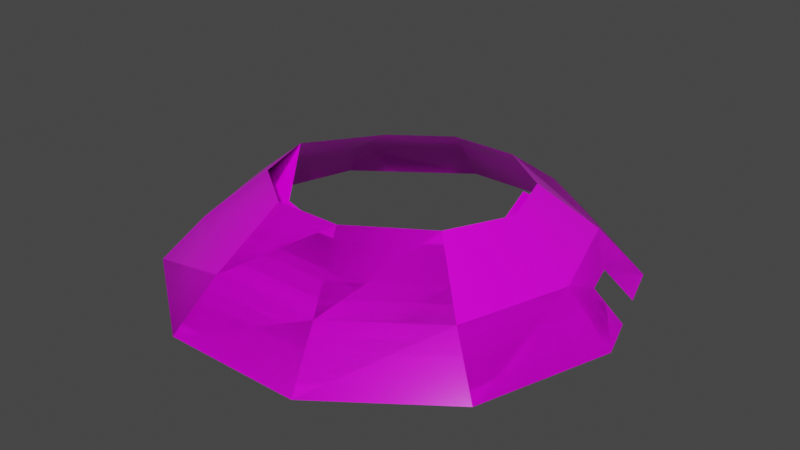 # Source: maloca2.blend  (saved by Blender 2.80.75; exported with 4.5.12 LTS)
import bpy
from mathutils import Matrix  # noqa: F401  (used for matrix-valued properties, if any)

bpy.ops.wm.read_factory_settings(use_empty=True)
scene = bpy.context.scene
scene.name = 'Scene'

# ---- collections
col_collection = bpy.data.collections.new('Collection'); scene.collection.children.link(col_collection)

# ---- images (referenced by path relative to the original .blend; pixels are not part of the script)
import os
ASSET_DIR = os.environ.get("B2B_ASSET_DIR", "")  # directory of the original .blend (textures are referenced by path, not embedded)
HERE = os.path.dirname(os.path.abspath(__file__))  # packed textures are extracted next to this script under _unpacked/

def load_image(name, relpath, width, height, colorspace="sRGB"):
    """Load a texture the original file referenced (path relative to the .blend, or extracted next to this script)."""
    p = next((c for c in (os.path.join(HERE, relpath), os.path.join(ASSET_DIR, relpath)) if relpath and os.path.exists(c)), "")
    if p:
        img = bpy.data.images.load(p, check_existing=True)
        img.name = name
    else:  # same state as the original file: an image datablock whose file is absent (Cycles renders it pink)
        img = bpy.data.images.new(name, width, height)
        img.source = "FILE"
        img.filepath = "//" + (relpath or name)
    img.colorspace_settings.name = colorspace
    return img
img_woodplanks028_col_var2_1k_jpg_001 = load_image('WoodPlanks028_COL_VAR2_1K.jpg.001', 'Textures/WoodPlanks028/REGULAR/1K/WoodPlanks028_COL_VAR2_1K.jpg', 1024, 1024, 'sRGB')
img_woodplanks028_ao_1k_jpg = load_image('WoodPlanks028_AO_1K.jpg', 'Textures/WoodPlanks028/REGULAR/1K/WoodPlanks028_AO_1K.jpg', 1024, 1024, 'Non-Color')
img_woodplanks028_nrm_1k_jpg = load_image('WoodPlanks028_NRM_1K.jpg', 'Textures/WoodPlanks028/REGULAR/1K/WoodPlanks028_NRM_1K.jpg', 1024, 1024, 'Non-Color')

# ---- materials (node trees are filled in below, after node groups)
mat_material_001 = bpy.data.materials.new('Material.001')
mat_material_001.use_transparent_shadow = False
mat_material_001.preview_render_type = 'FLAT'

# ---- material node trees
mat_material_001.use_nodes = True; mat_material_001.node_tree.nodes.clear()

# ---- world
world_world = bpy.data.worlds.new('World'); scene.world = world_world
world_world.use_nodes = True; world_world.node_tree.nodes.clear()
_N = world_world.node_tree.nodes; _L = world_world.node_tree.links
n0 = _N.new('ShaderNodeOutputWorld'); n0.name = 'World Output'; n0.location = (300, 300)
n1 = _N.new('ShaderNodeBackground'); n1.name = 'Background'; n1.location = (10, 300)
n1.inputs[0].default_value = (0.05088, 0.05088, 0.05088, 1.0)
_L.new(n1.outputs[0], n0.inputs[0])
n0.is_active_output = True
world_world.color = (0.05088, 0.05088, 0.05088)
world_world.use_sun_shadow = False
world_world.sun_shadow_jitter_overblur = 0.0

# ---- meshes
me_dis_cty_rmap_bld_sm_b_01_m_002 = bpy.data.meshes.new('DIS_CTY_RMAP_Bld_SM_B_01#M.002')
me_dis_cty_rmap_bld_sm_b_01_m_002.from_pydata([(-12.51, -0.257, 4.791), (-8.335, -6.408, 1.453), (-1.376, -5.812, -1.498), (3.548, -11.93, 4.791), (11.78, -6.713, 4.791), (12.44, 1.993, 2.473), (10.09, 9.204, 2.473), (6.694, 11.87, 4.791), (-0.8887, 11.87, 4.791), (-7.023, 7.415, 4.791), (-18.3, -0.8619, 0.1212), (-22.97, -0.9909, -4.912), (-18.19, -15.69, -4.912), (-8.462, -14.57, 0.4843), (-5.687, -24.77, -4.912), (-4.368, -20.04, 0.1212), (9.767, -24.77, -4.912), (8.092, -20.04, 0.1212), (22.27, -15.69, -4.912), (18.17, -12.71, 0.1212), (27.05, -0.9909, -4.912), (22.02, -0.8619, 0.1212), (22.27, 13.71, -4.912), (18.17, 10.99, 0.1212), (9.767, 22.79, -4.912), (8.092, 18.31, 0.1212), (-5.688, 22.79, -4.912), (-4.368, 18.31, 0.1212), (-18.19, 13.71, -4.912), (-14.45, 10.99, 0.1212), (-4.034, -11.93, 4.791), (11.78, -6.713, 4.791), (-0.8887, 11.87, 4.791), (-7.023, 7.415, 4.791), (-12.51, -0.257, 4.791), (-5.687, -24.77, -4.912), (-4.368, -20.04, 0.1212), (22.27, -15.69, -4.912), (18.17, -12.71, 0.1212), (22.27, 13.71, -4.912), (18.17, 10.99, 0.1212), (-5.688, 22.79, -4.912), (-4.368, 18.31, 0.1212), (-18.19, 13.71, -4.912), (-22.97, -0.9909, -4.912), (-18.3, -0.8619, 0.1212), (-14.45, 10.99, 0.1212), (25.44, 3.955, -4.912), (23.99, 8.407, -4.912), (23.74, 3.469, -3.038), (21.5, 6.501, -1.764), (21.34, 7.025, -1.776), (22.52, 3.118, -1.687)], [], [(34, 33, 46), (46, 45, 34), (9, 32, 42), (42, 29, 9), (8, 7, 25), (25, 27, 8), (40, 25, 7), (6, 5, 21), (21, 23, 6), (5, 31, 38), (38, 21, 5), (4, 3, 17), (17, 19, 4), (3, 30, 36), (36, 17, 3), (2, 1, 13), (13, 15, 2), (1, 0, 10), (10, 13, 1), (45, 46, 43), (43, 44, 45), (29, 42, 41), (41, 28, 29), (27, 25, 24), (24, 26, 27), (25, 40, 39), (39, 24, 25), (21, 49, 52), (20, 47, 49), (21, 38, 37), (37, 20, 21), (19, 17, 16), (16, 18, 19), (17, 36, 35), (35, 16, 17), (15, 13, 12), (12, 14, 15), (13, 10, 11), (11, 12, 13), (51, 22, 23), (50, 23, 21), (21, 20, 49), (52, 50, 21), (23, 50, 51), (51, 48, 22)])
me_dis_cty_rmap_bld_sm_b_01_m_002.polygons.foreach_set('use_smooth', [True] * 45)
_uv = me_dis_cty_rmap_bld_sm_b_01_m_002.uv_layers.new(name='DIS_CTY_RMAP_Bld_SM_B_01_M_001-mesh-map-0')
_uv.uv.foreach_set('vector', [0.3302, 0.6793, 0.3143, 0.6746, 0.3148, 0.5508, 0.3148, 0.5508, 0.3629, 0.5646, 0.3302, 0.6793, 0.3143, 0.6746, 0.2983, 0.6789, 0.2666, 0.5634, 0.2666, 0.5634, 0.3148, 0.5508, 0.3143, 0.6746, 0.191, 0.6744, 0.175, 0.6697, 0.1756, 0.546, 0.1756, 0.546, 0.2237, 0.5598, 0.191, 0.6744, 0.1274, 0.5586, 0.1756, 0.546, 0.175, 0.6697, 0.2792, 0.6697, 0.2633, 0.6653, 0.2631, 0.5434, 0.2631, 0.5434, 0.3112, 0.5567, 0.2792, 0.6697, 0.2633, 0.6653, 0.2474, 0.6699, 0.215, 0.5572, 0.215, 0.5572, 0.2631, 0.5434, 0.2633, 0.6653, 0.2348, 0.6796, 0.2188, 0.6751, 0.2193, 0.5506, 0.2193, 0.5506, 0.2674, 0.5641, 0.2348, 0.6796, 0.2188, 0.6751, 0.2028, 0.6793, 0.1711, 0.5632, 0.1711, 0.5632, 0.2193, 0.5506, 0.2188, 0.6751, 0.2553, 0.6727, 0.2394, 0.6682, 0.2394, 0.5451, 0.2394, 0.5451, 0.2875, 0.5584, 0.2553, 0.6727, 0.2394, 0.6682, 0.2234, 0.6727, 0.1912, 0.5584, 0.1912, 0.5584, 0.2394, 0.5451, 0.2394, 0.6682, 0.3629, 0.5646, 0.3148, 0.5508, 0.315, 0.5155, 0.315, 0.5155, 0.3674, 0.5285, 0.3629, 0.5646, 0.3148, 0.5508, 0.2666, 0.5634, 0.2625, 0.5272, 0.2625, 0.5272, 0.315, 0.5155, 0.3148, 0.5508, 0.2237, 0.5598, 0.1756, 0.546, 0.1758, 0.5107, 0.1758, 0.5107, 0.2282, 0.5237, 0.2237, 0.5598, 0.1756, 0.546, 0.1274, 0.5586, 0.1232, 0.5224, 0.1232, 0.5224, 0.1758, 0.5107, 0.1756, 0.546, 0.2631, 0.5434, 0.2809, 0.5264, 0.2794, 0.5354, 0.263, 0.5085, 0.2807, 0.5127, 0.2809, 0.5264, 0.2631, 0.5434, 0.215, 0.5572, 0.2105, 0.5214, 0.2105, 0.5214, 0.263, 0.5085, 0.2631, 0.5434, 0.2674, 0.5641, 0.2193, 0.5506, 0.2194, 0.5152, 0.2194, 0.5152, 0.2718, 0.5278, 0.2674, 0.5641, 0.2193, 0.5506, 0.1711, 0.5632, 0.1669, 0.5268, 0.1669, 0.5268, 0.2194, 0.5152, 0.2193, 0.5506, 0.2875, 0.5584, 0.2394, 0.5451, 0.2394, 0.51, 0.2394, 0.51, 0.2918, 0.5224, 0.2875, 0.5584, 0.2394, 0.5451, 0.1912, 0.5584, 0.1869, 0.5224, 0.1869, 0.5224, 0.2394, 0.51, 0.2394, 0.5451, 0.295, 0.539, 0.3155, 0.5209, 0.3112, 0.5567, 0.2931, 0.5386, 0.3112, 0.5567, 0.2631, 0.5434, 0.2631, 0.5434, 0.263, 0.5085, 0.2809, 0.5264, 0.2794, 0.5354, 0.2931, 0.5386, 0.2631, 0.5434, 0.3112, 0.5567, 0.2931, 0.5386, 0.295, 0.539, 0.295, 0.539, 0.2966, 0.5164, 0.3155, 0.5209])
_uv.active_render = True
_uv = me_dis_cty_rmap_bld_sm_b_01_m_002.uv_layers.new(name='DIS_CTY_RMAP_Bld_SM_B_01_M_001-mesh-map-1')
_uv.uv.foreach_set('vector', [0.8836, 0.1418, 0.8853, 0.1371, 0.9097, 0.1348, 0.9097, 0.1348, 0.9043, 0.1496, 0.8836, 0.1418, 0.3881, 0.4117, 0.3881, 0.4176, 0.367, 0.424, 0.367, 0.424, 0.367, 0.4054, 0.3881, 0.4117, 0.3375, 0.6514, 0.336, 0.6561, 0.3148, 0.6498, 0.3148, 0.6498, 0.3195, 0.6348, 0.3375, 0.6514, 0.3148, 0.6684, 0.3148, 0.6498, 0.336, 0.6561, 0.3875, 0.6039, 0.386, 0.6087, 0.3648, 0.6024, 0.3648, 0.6024, 0.3695, 0.5874, 0.3875, 0.6039, 0.386, 0.6087, 0.386, 0.6146, 0.3648, 0.6209, 0.3648, 0.6209, 0.3648, 0.6024, 0.386, 0.6087, 0.2343, 0.6916, 0.2328, 0.6964, 0.2117, 0.6901, 0.2117, 0.6901, 0.2164, 0.6751, 0.2343, 0.6916, 0.2328, 0.6964, 0.2328, 0.7023, 0.2117, 0.7086, 0.2117, 0.7086, 0.2117, 0.6901, 0.2328, 0.6964, 0.8759, 0.1494, 0.88, 0.1465, 0.893, 0.1643, 0.893, 0.1643, 0.8802, 0.1734, 0.8759, 0.1494, 0.88, 0.1465, 0.8836, 0.1418, 0.9043, 0.1496, 0.9043, 0.1496, 0.893, 0.1643, 0.88, 0.1465, 0.9043, 0.1496, 0.9097, 0.1348, 0.9154, 0.1375, 0.9154, 0.1375, 0.9097, 0.1531, 0.9043, 0.1496, 0.367, 0.4054, 0.367, 0.424, 0.3605, 0.4245, 0.3605, 0.4245, 0.3605, 0.4049, 0.367, 0.4054, 0.3195, 0.6348, 0.3148, 0.6498, 0.3084, 0.6493, 0.3084, 0.6493, 0.3133, 0.6334, 0.3195, 0.6348, 0.3148, 0.6498, 0.3148, 0.6684, 0.3084, 0.6689, 0.3084, 0.6689, 0.3084, 0.6493, 0.3148, 0.6498, 0.3648, 0.6024, 0.3625, 0.5965, 0.3641, 0.5971, 0.3583, 0.6019, 0.36, 0.5965, 0.3625, 0.5965, 0.3648, 0.6024, 0.3648, 0.6209, 0.3583, 0.6214, 0.3583, 0.6214, 0.3583, 0.6019, 0.3648, 0.6024, 0.2164, 0.6751, 0.2117, 0.6901, 0.2052, 0.6895, 0.2052, 0.6895, 0.2102, 0.6737, 0.2164, 0.6751, 0.2117, 0.6901, 0.2117, 0.7086, 0.2052, 0.7091, 0.2052, 0.7091, 0.2052, 0.6895, 0.2117, 0.6901, 0.8802, 0.1734, 0.893, 0.1643, 0.8978, 0.1687, 0.8978, 0.1687, 0.8843, 0.1783, 0.8802, 0.1734, 0.893, 0.1643, 0.9043, 0.1496, 0.9097, 0.1531, 0.9097, 0.1531, 0.8978, 0.1687, 0.893, 0.1643, 0.3655, 0.5922, 0.3633, 0.586, 0.3695, 0.5874, 0.3653, 0.5928, 0.3695, 0.5874, 0.3648, 0.6024, 0.3648, 0.6024, 0.3583, 0.6019, 0.3625, 0.5965, 0.3641, 0.5971, 0.3653, 0.5928, 0.3648, 0.6024, 0.3695, 0.5874, 0.3653, 0.5928, 0.3655, 0.5922, 0.3655, 0.5922, 0.3615, 0.5917, 0.3633, 0.586])
_uv = me_dis_cty_rmap_bld_sm_b_01_m_002.uv_layers.new(name='DIS_CTY_RMAP_Bld_SM_B_01_M_001-mesh-map-2')
_uv.uv.foreach_set('vector', [0.0006563, 1.999, 0.0006393, 1.999, 0.0006399, 1.999, 0.0006399, 1.999, 0.0006911, 1.999, 0.0006563, 1.999, 0.0006393, 1.999, 0.0006223, 1.999, 0.0005886, 1.999, 0.0005886, 1.999, 0.0006399, 1.999, 0.0006393, 1.999, 0.000508, 1.999, 0.000491, 1.999, 0.0004916, 1.999, 0.0004916, 1.999, 0.0005429, 1.999, 0.000508, 1.999, 0.0004403, 1.999, 0.0004916, 1.999, 0.000491, 1.999, 0.000602, 1.999, 0.000585, 1.999, 0.0005848, 1.999, 0.0005848, 1.999, 0.000636, 1.999, 0.000602, 1.999, 0.000585, 1.999, 0.0005681, 1.999, 0.0005336, 1.999, 0.0005336, 1.999, 0.0005848, 1.999, 0.000585, 1.999, 0.0005547, 1.999, 0.0005377, 1.999, 0.0005382, 1.999, 0.0005382, 1.999, 0.0005894, 1.999, 0.0005547, 1.999, 0.0005377, 1.999, 0.0005207, 1.999, 0.0004868, 1.999, 0.0004868, 1.999, 0.0005382, 1.999, 0.0005377, 1.999, 0.0005765, 1.999, 0.0005596, 1.999, 0.0005596, 1.999, 0.0005596, 1.999, 0.0006108, 1.999, 0.0005765, 1.999, 0.0005596, 1.999, 0.0005426, 1.999, 0.0005083, 1.999, 0.0005083, 1.999, 0.0005596, 1.999, 0.0005596, 1.999, 0.0006911, 1.999, 0.0006399, 1.999, 0.0006401, 1.999, 0.0006401, 1.999, 0.0006959, 1.999, 0.0006911, 1.999, 0.0006399, 1.999, 0.0005886, 1.999, 0.0005842, 1.999, 0.0005842, 1.999, 0.0006401, 1.999, 0.0006399, 1.999, 0.0005429, 1.999, 0.0004916, 1.999, 0.0004918, 1.999, 0.0004918, 1.999, 0.0005476, 1.999, 0.0005429, 1.999, 0.0004916, 1.999, 0.0004403, 1.999, 0.0004359, 1.999, 0.0004359, 1.999, 0.0004918, 1.999, 0.0004916, 1.999, 0.0005848, 1.999, 0.0006038, 1.999, 0.0006022, 1.999, 0.0005847, 1.999, 0.0006035, 1.999, 0.0006038, 1.999, 0.0005848, 1.999, 0.0005336, 1.999, 0.0005289, 1.999, 0.0005289, 1.999, 0.0005847, 1.999, 0.0005848, 1.999, 0.0005894, 1.999, 0.0005382, 1.999, 0.0005383, 1.999, 0.0005383, 1.999, 0.0005941, 1.999, 0.0005894, 1.999, 0.0005382, 1.999, 0.0004868, 1.999, 0.0004824, 1.999, 0.0004824, 1.999, 0.0005383, 1.999, 0.0005382, 1.999, 0.0006108, 1.999, 0.0005596, 1.999, 0.0005596, 1.999, 0.0005596, 1.999, 0.0006154, 1.999, 0.0006108, 1.999, 0.0005596, 1.999, 0.0005083, 1.999, 0.0005037, 1.999, 0.0005037, 1.999, 0.0005596, 1.999, 0.0005596, 1.999, 0.0006188, 1.999, 0.0006406, 1.999, 0.000636, 1.999, 0.0006168, 1.999, 0.000636, 1.999, 0.0005848, 1.999, 0.0005848, 1.999, 0.0005847, 1.999, 0.0006038, 1.999, 0.0006022, 1.999, 0.0006168, 1.999, 0.0005848, 1.999, 0.000636, 1.999, 0.0006168, 1.999, 0.0006188, 1.999, 0.0006188, 1.999, 0.0006205, 1.999, 0.0006406, 1.999])
me_dis_cty_rmap_bld_sm_b_01_m_002.materials.append(mat_material_001)
me_dis_cty_rmap_bld_sm_b_01_m_002.use_remesh_preserve_volume = False
me_dis_cty_rmap_bld_sm_b_01_m_002.use_remesh_preserve_attributes = False
me_dis_cty_rmap_bld_sm_b_01_m_002.use_mirror_vertex_groups = False
me_dis_cty_rmap_bld_sm_b_01_m_002.update()
me_dis_cty_rmap_bld_sm_b_01_m_003 = bpy.data.meshes.new('DIS_CTY_RMAP_Bld_SM_B_01#M.003')
me_dis_cty_rmap_bld_sm_b_01_m_003.from_pydata([(-12.51, -0.257, 4.791), (-10.17, -7.468, 4.791), (-4.034, -11.93, 4.791), (3.548, -11.93, 4.791), (11.78, -6.713, 4.791), (15.17, 0.2043, 4.791), (12.83, 7.415, 4.791), (6.694, 11.87, 4.791), (-0.8887, 11.87, 4.791), (-7.023, 7.415, 4.791), (-18.3, -0.8619, 0.1212), (-22.97, -0.9909, -4.912), (-18.19, -15.69, -4.912), (-14.45, -12.71, 0.1212), (-5.687, -24.77, -4.912), (-4.368, -20.04, 0.1212), (9.767, -24.77, -4.912), (8.092, -20.04, 0.1212), (22.27, -15.69, -4.912), (18.17, -12.71, 0.1212), (27.05, -0.9909, -4.912), (22.02, -0.8619, 0.1212), (22.27, 13.71, -4.912), (18.17, 10.99, 0.1212), (9.767, 22.79, -4.912), (8.092, 18.31, 0.1212), (-5.688, 22.79, -4.912), (-4.368, 18.31, 0.1212), (-18.19, 13.71, -4.912), (-14.45, 10.99, 0.1212), (-4.034, -11.93, 4.791), (11.78, -6.713, 4.791), (12.83, 7.415, 4.791), (-0.8887, 11.87, 4.791), (-7.023, 7.415, 4.791), (-12.51, -0.257, 4.791), (-5.687, -24.77, -4.912), (-4.368, -20.04, 0.1212), (22.27, -15.69, -4.912), (18.17, -12.71, 0.1212), (22.27, 13.71, -4.912), (18.17, 10.99, 0.1212), (-5.688, 22.79, -4.912), (-4.368, 18.31, 0.1212), (-18.19, 13.71, -4.912), (-22.97, -0.9909, -4.912), (-18.3, -0.8619, 0.1212), (-14.45, 10.99, 0.1212), (25.44, 3.955, -4.912), (23.99, 8.407, -4.912), (23.74, 3.469, -3.038), (21.5, 6.501, -1.764), (21.34, 7.025, -1.776), (22.52, 3.118, -1.687)], [], [(35, 34, 47), (47, 46, 35), (9, 33, 43), (43, 29, 9), (8, 7, 25), (25, 27, 8), (7, 32, 41), (41, 25, 7), (6, 5, 21), (21, 23, 6), (5, 31, 39), (39, 21, 5), (4, 3, 17), (17, 19, 4), (3, 30, 37), (37, 17, 3), (2, 1, 13), (13, 15, 2), (1, 0, 10), (10, 13, 1), (46, 47, 44), (44, 45, 46), (29, 43, 42), (42, 28, 29), (27, 25, 24), (24, 26, 27), (25, 41, 40), (40, 24, 25), (21, 50, 53), (20, 48, 50), (21, 39, 38), (38, 20, 21), (19, 17, 16), (16, 18, 19), (17, 37, 36), (36, 16, 17), (15, 13, 12), (12, 14, 15), (13, 10, 11), (11, 12, 13), (52, 22, 23), (51, 23, 21), (21, 20, 50), (53, 51, 21), (23, 51, 52), (52, 49, 22)])
me_dis_cty_rmap_bld_sm_b_01_m_003.polygons.foreach_set('use_smooth', [True] * 46)
_uv = me_dis_cty_rmap_bld_sm_b_01_m_003.uv_layers.new(name='DIS_CTY_RMAP_Bld_SM_B_01_M-mesh-map-0')
_uv.uv.foreach_set('vector', [0.3582, 0.6915, 0.3193, 0.5401, 0.4754, 0.5242, 0.4754, 0.5242, 0.4754, 0.7307, 0.3582, 0.6915, 0.6129, 0.6685, 0.6129, 0.5429, 0.7558, 0.5268, 0.7558, 0.5268, 0.7558, 0.7332, 0.6129, 0.6685, 0.8904, 0.1341, 0.86, 0.2571, 0.7275, 0.2467, 0.7275, 0.2467, 0.7741, 0.04651, 0.8904, 0.1341, 0.86, 0.2571, 0.8904, 0.3796, 0.7761, 0.4461, 0.7761, 0.4461, 0.7275, 0.2467, 0.86, 0.2571, 0.6125, 0.1225, 0.5737, 0.2432, 0.4363, 0.2523, 0.4363, 0.2523, 0.4973, 0.0554, 0.6125, 0.1225, 0.5737, 0.2432, 0.6125, 0.3648, 0.474, 0.4537, 0.474, 0.4537, 0.4363, 0.2523, 0.5737, 0.2432, 0.3189, 0.1203, 0.2856, 0.2804, 0.1175, 0.2513, 0.1175, 0.2513, 0.1661, 0.05237, 0.3189, 0.1203, 0.2856, 0.2804, 0.3189, 0.4027, 0.1694, 0.4492, 0.1694, 0.4492, 0.1175, 0.2513, 0.2856, 0.2804, 0.2777, 0.6575, 0.2473, 0.7804, 0.1149, 0.7528, 0.1149, 0.7528, 0.1612, 0.5525, 0.2777, 0.6575, 0.2473, 0.7804, 0.2777, 0.903, 0.1635, 0.9522, 0.1635, 0.9522, 0.1149, 0.7528, 0.2473, 0.7804, 0.4754, 0.7307, 0.4754, 0.5242, 0.5862, 0.5005, 0.5862, 0.5005, 0.5862, 0.7566, 0.4754, 0.7307, 0.7558, 0.7332, 0.7558, 0.5268, 0.8666, 0.5008, 0.8666, 0.5008, 0.8666, 0.7569, 0.7558, 0.7332, 0.7741, 0.04651, 0.7275, 0.2467, 0.6129, 0.2499, 0.6129, 0.2499, 0.6702, 0.0002043, 0.7741, 0.04651, 0.7275, 0.2467, 0.7761, 0.4461, 0.6715, 0.5004, 0.6715, 0.5004, 0.6129, 0.2499, 0.7275, 0.2467, 0.4363, 0.2523, 0.3847, 0.1755, 0.4145, 0.1836, 0.3193, 0.2478, 0.3433, 0.1646, 0.3847, 0.1755, 0.4363, 0.2523, 0.474, 0.4537, 0.3644, 0.5001, 0.3644, 0.5001, 0.3193, 0.2478, 0.4363, 0.2523, 0.1661, 0.05237, 0.1175, 0.2513, 0.0002043, 0.2491, 0.0002043, 0.2491, 0.06001, 0.0002043, 0.1661, 0.05237, 0.1175, 0.2513, 0.1694, 0.4492, 0.06212, 0.4992, 0.06212, 0.4992, 0.0002043, 0.2491, 0.1175, 0.2513, 0.1612, 0.5525, 0.1149, 0.7528, 0.0002043, 0.7494, 0.0002043, 0.7494, 0.05724, 0.4996, 0.1612, 0.5525, 0.1149, 0.7528, 0.1635, 0.9522, 0.05892, 0.9998, 0.05892, 0.9998, 0.0002043, 0.7494, 0.1149, 0.7528, 0.4323, 0.1182, 0.3937, 0.0002043, 0.4973, 0.0554, 0.4299, 0.127, 0.4973, 0.0554, 0.4363, 0.2523, 0.4363, 0.2523, 0.3193, 0.2478, 0.3847, 0.1755, 0.4145, 0.1836, 0.4299, 0.127, 0.4363, 0.2523, 0.4973, 0.0554, 0.4299, 0.127, 0.4323, 0.1182, 0.4323, 0.1182, 0.3662, 0.08901, 0.3937, 0.0002043])
_uv.active_render = True
_uv = me_dis_cty_rmap_bld_sm_b_01_m_003.uv_layers.new(name='DIS_CTY_RMAP_Bld_SM_B_01_M-mesh-map-1')
_uv.uv.foreach_set('vector', [0.8836, 0.1418, 0.8853, 0.1371, 0.9097, 0.1348, 0.9097, 0.1348, 0.9043, 0.1496, 0.8836, 0.1418, 0.3881, 0.4117, 0.3881, 0.4176, 0.367, 0.424, 0.367, 0.424, 0.367, 0.4054, 0.3881, 0.4117, 0.3375, 0.6514, 0.336, 0.6561, 0.3148, 0.6498, 0.3148, 0.6498, 0.3195, 0.6348, 0.3375, 0.6514, 0.336, 0.6561, 0.336, 0.662, 0.3148, 0.6684, 0.3148, 0.6684, 0.3148, 0.6498, 0.336, 0.6561, 0.3875, 0.6039, 0.386, 0.6087, 0.3648, 0.6024, 0.3648, 0.6024, 0.3695, 0.5874, 0.3875, 0.6039, 0.386, 0.6087, 0.386, 0.6146, 0.3648, 0.6209, 0.3648, 0.6209, 0.3648, 0.6024, 0.386, 0.6087, 0.2343, 0.6916, 0.2328, 0.6964, 0.2117, 0.6901, 0.2117, 0.6901, 0.2164, 0.6751, 0.2343, 0.6916, 0.2328, 0.6964, 0.2328, 0.7023, 0.2117, 0.7086, 0.2117, 0.7086, 0.2117, 0.6901, 0.2328, 0.6964, 0.8759, 0.1494, 0.88, 0.1465, 0.893, 0.1643, 0.893, 0.1643, 0.8802, 0.1734, 0.8759, 0.1494, 0.88, 0.1465, 0.8836, 0.1418, 0.9043, 0.1496, 0.9043, 0.1496, 0.893, 0.1643, 0.88, 0.1465, 0.9043, 0.1496, 0.9097, 0.1348, 0.9154, 0.1375, 0.9154, 0.1375, 0.9097, 0.1531, 0.9043, 0.1496, 0.367, 0.4054, 0.367, 0.424, 0.3605, 0.4245, 0.3605, 0.4245, 0.3605, 0.4049, 0.367, 0.4054, 0.3195, 0.6348, 0.3148, 0.6498, 0.3084, 0.6493, 0.3084, 0.6493, 0.3133, 0.6334, 0.3195, 0.6348, 0.3148, 0.6498, 0.3148, 0.6684, 0.3084, 0.6689, 0.3084, 0.6689, 0.3084, 0.6493, 0.3148, 0.6498, 0.3648, 0.6024, 0.3625, 0.5965, 0.3641, 0.5971, 0.3583, 0.6019, 0.36, 0.5965, 0.3625, 0.5965, 0.3648, 0.6024, 0.3648, 0.6209, 0.3583, 0.6214, 0.3583, 0.6214, 0.3583, 0.6019, 0.3648, 0.6024, 0.2164, 0.6751, 0.2117, 0.6901, 0.2052, 0.6895, 0.2052, 0.6895, 0.2102, 0.6737, 0.2164, 0.6751, 0.2117, 0.6901, 0.2117, 0.7086, 0.2052, 0.7091, 0.2052, 0.7091, 0.2052, 0.6895, 0.2117, 0.6901, 0.8802, 0.1734, 0.893, 0.1643, 0.8978, 0.1687, 0.8978, 0.1687, 0.8843, 0.1783, 0.8802, 0.1734, 0.893, 0.1643, 0.9043, 0.1496, 0.9097, 0.1531, 0.9097, 0.1531, 0.8978, 0.1687, 0.893, 0.1643, 0.3655, 0.5922, 0.3633, 0.586, 0.3695, 0.5874, 0.3653, 0.5928, 0.3695, 0.5874, 0.3648, 0.6024, 0.3648, 0.6024, 0.3583, 0.6019, 0.3625, 0.5965, 0.3641, 0.5971, 0.3653, 0.5928, 0.3648, 0.6024, 0.3695, 0.5874, 0.3653, 0.5928, 0.3655, 0.5922, 0.3655, 0.5922, 0.3615, 0.5917, 0.3633, 0.586])
_uv = me_dis_cty_rmap_bld_sm_b_01_m_003.uv_layers.new(name='DIS_CTY_RMAP_Bld_SM_B_01_M-mesh-map-2')
_uv.uv.foreach_set('vector', [0.0006563, 1.999, 0.0006393, 1.999, 0.0006399, 1.999, 0.0006399, 1.999, 0.0006911, 1.999, 0.0006563, 1.999, 0.0006393, 1.999, 0.0006223, 1.999, 0.0005886, 1.999, 0.0005886, 1.999, 0.0006399, 1.999, 0.0006393, 1.999, 0.000508, 1.999, 0.000491, 1.999, 0.0004916, 1.999, 0.0004916, 1.999, 0.0005429, 1.999, 0.000508, 1.999, 0.000491, 1.999, 0.000474, 1.999, 0.0004403, 1.999, 0.0004403, 1.999, 0.0004916, 1.999, 0.000491, 1.999, 0.000602, 1.999, 0.000585, 1.999, 0.0005848, 1.999, 0.0005848, 1.999, 0.000636, 1.999, 0.000602, 1.999, 0.000585, 1.999, 0.0005681, 1.999, 0.0005336, 1.999, 0.0005336, 1.999, 0.0005848, 1.999, 0.000585, 1.999, 0.0005547, 1.999, 0.0005377, 1.999, 0.0005382, 1.999, 0.0005382, 1.999, 0.0005894, 1.999, 0.0005547, 1.999, 0.0005377, 1.999, 0.0005207, 1.999, 0.0004868, 1.999, 0.0004868, 1.999, 0.0005382, 1.999, 0.0005377, 1.999, 0.0005765, 1.999, 0.0005596, 1.999, 0.0005596, 1.999, 0.0005596, 1.999, 0.0006108, 1.999, 0.0005765, 1.999, 0.0005596, 1.999, 0.0005426, 1.999, 0.0005083, 1.999, 0.0005083, 1.999, 0.0005596, 1.999, 0.0005596, 1.999, 0.0006911, 1.999, 0.0006399, 1.999, 0.0006401, 1.999, 0.0006401, 1.999, 0.0006959, 1.999, 0.0006911, 1.999, 0.0006399, 1.999, 0.0005886, 1.999, 0.0005842, 1.999, 0.0005842, 1.999, 0.0006401, 1.999, 0.0006399, 1.999, 0.0005429, 1.999, 0.0004916, 1.999, 0.0004918, 1.999, 0.0004918, 1.999, 0.0005476, 1.999, 0.0005429, 1.999, 0.0004916, 1.999, 0.0004403, 1.999, 0.0004359, 1.999, 0.0004359, 1.999, 0.0004918, 1.999, 0.0004916, 1.999, 0.0005848, 1.999, 0.0006038, 1.999, 0.0006022, 1.999, 0.0005847, 1.999, 0.0006035, 1.999, 0.0006038, 1.999, 0.0005848, 1.999, 0.0005336, 1.999, 0.0005289, 1.999, 0.0005289, 1.999, 0.0005847, 1.999, 0.0005848, 1.999, 0.0005894, 1.999, 0.0005382, 1.999, 0.0005383, 1.999, 0.0005383, 1.999, 0.0005941, 1.999, 0.0005894, 1.999, 0.0005382, 1.999, 0.0004868, 1.999, 0.0004824, 1.999, 0.0004824, 1.999, 0.0005383, 1.999, 0.0005382, 1.999, 0.0006108, 1.999, 0.0005596, 1.999, 0.0005596, 1.999, 0.0005596, 1.999, 0.0006154, 1.999, 0.0006108, 1.999, 0.0005596, 1.999, 0.0005083, 1.999, 0.0005037, 1.999, 0.0005037, 1.999, 0.0005596, 1.999, 0.0005596, 1.999, 0.0006188, 1.999, 0.0006406, 1.999, 0.000636, 1.999, 0.0006168, 1.999, 0.000636, 1.999, 0.0005848, 1.999, 0.0005848, 1.999, 0.0005847, 1.999, 0.0006038, 1.999, 0.0006022, 1.999, 0.0006168, 1.999, 0.0005848, 1.999, 0.000636, 1.999, 0.0006168, 1.999, 0.0006188, 1.999, 0.0006188, 1.999, 0.0006205, 1.999, 0.0006406, 1.999])
me_dis_cty_rmap_bld_sm_b_01_m_003.materials.append(mat_material_001)
me_dis_cty_rmap_bld_sm_b_01_m_003.use_remesh_preserve_volume = False
me_dis_cty_rmap_bld_sm_b_01_m_003.use_remesh_preserve_attributes = False
me_dis_cty_rmap_bld_sm_b_01_m_003.use_mirror_vertex_groups = False
me_dis_cty_rmap_bld_sm_b_01_m_003.update()
arm_armature_001 = bpy.data.armatures.new('Armature.001')  # bones are not reproduced
arm_armature_002 = bpy.data.armatures.new('Armature.002')  # bones are not reproduced

# ---- objects
ob_root = bpy.data.objects.new('Root', arm_armature_001)
ob_root_pill = bpy.data.objects.new('Root_Pill', arm_armature_002)
ob_dis_bld_hsp_a_pillaged_01 = bpy.data.objects.new('DIS_Bld_HSP_A_Pillaged_01', me_dis_cty_rmap_bld_sm_b_01_m_002)
ob_dis_bld_hsp_a_01 = bpy.data.objects.new('DIS_Bld_HSP_A_01', me_dis_cty_rmap_bld_sm_b_01_m_003)
_N = mat_material_001.node_tree.nodes; _L = mat_material_001.node_tree.links
n0 = _N.new('ShaderNodeOutputMaterial'); n0.name = 'Material Output'; n0.location = (300, 300)
n1 = _N.new('ShaderNodeMapping'); n1.name = 'Mapping'; n1.location = (-944, 327)
n1.vector_type = 'VECTOR'
n1.inputs[3].default_value = (-2.0, -7.0, 1.0)
n2 = _N.new('ShaderNodeBsdfPrincipled'); n2.name = 'Principled BSDF'; n2.location = (-23, 385)
n2.distribution = 'GGX'
n2.subsurface_method = 'BURLEY'
n2.inputs[3].default_value = 1.45
n2.inputs[27].default_value = (0.0, 0.0, 0.0, 1.0)
n2.inputs[28].default_value = 1.0
n3 = _N.new('ShaderNodeTexCoord'); n3.name = 'Texture Coordinate'; n3.location = (-1127, 289)
n3.object = ob_dis_bld_hsp_a_01
n4 = _N.new('ShaderNodeTexImage'); n4.name = 'Image Texture'; n4.location = (-537, 503)
n4.image = img_woodplanks028_col_var2_1k_jpg_001
n4.projection = 'BOX'
n4.interpolation = 'Smart'
n4.extension = 'EXTEND'
n5 = _N.new('ShaderNodeTexImage'); n5.name = 'Image Texture.001'; n5.location = (-536, 186)
n5.image = img_woodplanks028_ao_1k_jpg
n5.projection = 'BOX'
n5.extension = 'EXTEND'
n6 = _N.new('ShaderNodeMix'); n6.name = 'Mix'; n6.location = (-215, 307)
n6.data_type = 'RGBA'
n6.blend_type = 'MULTIPLY'
n7 = _N.new('ShaderNodeTexImage'); n7.name = 'Image Texture.002'; n7.location = (-528, -108)
n7.image = img_woodplanks028_nrm_1k_jpg
n7.projection = 'BOX'
n7.extension = 'EXTEND'
n8 = _N.new('ShaderNodeTexImage'); n8.name = 'Image Texture.003'; n8.location = (-869, -200)
_L.new(n2.outputs[0], n0.inputs[0])
_L.new(n1.outputs[0], n4.inputs[0])
_L.new(n4.outputs[0], n6.inputs[6])
_L.new(n6.outputs[2], n2.inputs[0])
_L.new(n3.outputs[2], n1.inputs[0])
_L.new(n1.outputs[0], n5.inputs[0])
_L.new(n5.outputs[0], n6.inputs[7])
_L.new(n1.outputs[0], n7.inputs[0])
_L.new(n7.outputs[0], n2.inputs[2])
n0.is_active_output = True

# ---- transforms, parenting, visibility, modifiers, constraints
ob_root.location = (0.0, 0.0, 0.0)
ob_root.lineart.crease_threshold = 0.0
ob_root_pill.location = (0.0, 0.0, 0.0)
ob_root_pill.lineart.crease_threshold = 0.0
ob_dis_bld_hsp_a_pillaged_01.parent = ob_root_pill
ob_dis_bld_hsp_a_pillaged_01.location = (0.0, 0.0, 0.0)
ob_dis_bld_hsp_a_pillaged_01.scale = (8.094, 8.094, 8.094)
ob_dis_bld_hsp_a_pillaged_01.lineart.crease_threshold = 0.0
_vg = ob_dis_bld_hsp_a_pillaged_01.vertex_groups.new(name='Bone')
_vg.add([0, 1, 2, 3, 4, 5, 6, 7, 8, 9, 10, 11, 12, 13, 14, 15, 16, 17, 18, 19, 20, 21, 22, 23, 24, 25, 26, 27, 28, 29, 30, 31, 32, 33, 34, 35, 36, 37, 38, 39, 40, 41, 42, 43, 44, 45, 46, 47, 48, 49, 50, 51, 52], 1.0, 'REPLACE')
_m = ob_dis_bld_hsp_a_pillaged_01.modifiers.new('Armature', 'ARMATURE')
_m.object = ob_root_pill
ob_dis_bld_hsp_a_01.parent = ob_root
ob_dis_bld_hsp_a_01.location = (0.0, 0.0, 0.0)
ob_dis_bld_hsp_a_01.scale = (8.094, 8.094, 8.094)
ob_dis_bld_hsp_a_01.lineart.crease_threshold = 0.0
_vg = ob_dis_bld_hsp_a_01.vertex_groups.new(name='Bone')
_vg.add([0, 1, 2, 3, 4, 5, 6, 7, 8, 9, 10, 11, 12, 13, 14, 15, 16, 17, 18, 19, 20, 21, 22, 23, 24, 25, 26, 27, 28, 29, 30, 31, 32, 33, 34, 35, 36, 37, 38, 39, 40, 41, 42, 43, 44, 45, 46, 47, 48, 49, 50, 51, 52, 53], 1.0, 'REPLACE')
_m = ob_dis_bld_hsp_a_01.modifiers.new('Armature', 'ARMATURE')
_m.object = ob_root

# ---- collection membership
scene.collection.objects.link(ob_root)
scene.collection.objects.link(ob_root_pill)
col_collection.objects.link(ob_dis_bld_hsp_a_pillaged_01)
col_collection.objects.link(ob_dis_bld_hsp_a_01)

# ---- scene / render settings (as saved in the file)
scene.frame_start = 1; scene.frame_end = 250; scene.frame_set(1)
scene.render.engine = 'BLENDER_EEVEE_NEXT'
scene.cycles.use_denoising = False
scene.cycles.samples = 128
scene.cycles.sampling_pattern = 'TABULATED_SOBOL'
scene.cycles.use_adaptive_sampling = False
scene.cycles.use_light_tree = False
scene.view_settings.view_transform = 'Filmic'
scene.unit_settings.scale_length = 0.01
bpy.context.view_layer.update()

# ---- added for rendering (the .blend has no active camera and no usable light): camera, sun
cam_auto = bpy.data.cameras.new('AutoCamera')
cam_auto.lens = 50.0
cam_auto.sensor_width = 36.0
cam_auto.clip_end = 9160.22
ob_auto_camera = bpy.data.objects.new('AutoCamera', cam_auto)
scene.collection.objects.link(ob_auto_camera)
ob_auto_camera.location = (538.461, -634.364, 417.071)
ob_auto_camera.rotation_euler = (1.09748, -7.21219e-08, 0.694738)
scene.camera = ob_auto_camera
light_auto_sun = bpy.data.lights.new('AutoSun', 'SUN')
light_auto_sun.energy = 3.0
light_auto_sun.angle = 0.0523599
ob_auto_sun = bpy.data.objects.new('AutoSun', light_auto_sun)
scene.collection.objects.link(ob_auto_sun)
ob_auto_sun.rotation_euler = (0.872665, 0.174533, 0.523599)
bpy.context.view_layer.update()
